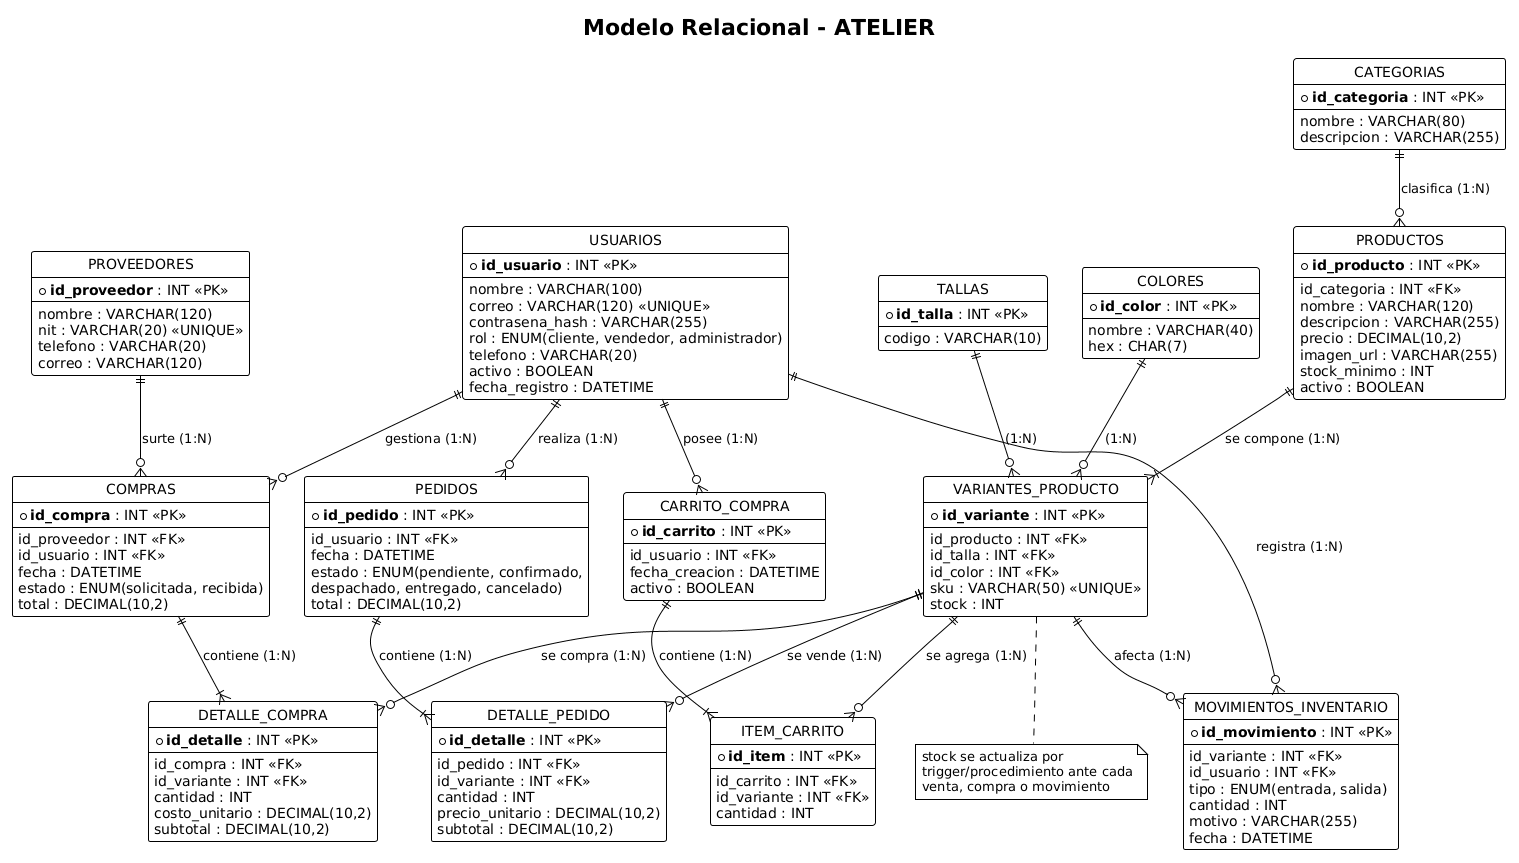

The diagram above was rendered by PlantUML. Its source (embedded in the PNG):
@startuml
!theme plain
title Modelo Relacional - ATELIER
hide circle

entity USUARIOS {
  * **id_usuario** : INT <<PK>>
  --
  nombre : VARCHAR(100)
  correo : VARCHAR(120) <<UNIQUE>>
  contrasena_hash : VARCHAR(255)
  rol : ENUM(cliente, vendedor, administrador)
  telefono : VARCHAR(20)
  activo : BOOLEAN
  fecha_registro : DATETIME
}

entity CATEGORIAS {
  * **id_categoria** : INT <<PK>>
  --
  nombre : VARCHAR(80)
  descripcion : VARCHAR(255)
}

entity PRODUCTOS {
  * **id_producto** : INT <<PK>>
  --
  id_categoria : INT <<FK>>
  nombre : VARCHAR(120)
  descripcion : VARCHAR(255)
  precio : DECIMAL(10,2)
  imagen_url : VARCHAR(255)
  stock_minimo : INT
  activo : BOOLEAN
}

entity TALLAS {
  * **id_talla** : INT <<PK>>
  --
  codigo : VARCHAR(10)
}

entity COLORES {
  * **id_color** : INT <<PK>>
  --
  nombre : VARCHAR(40)
  hex : CHAR(7)
}

entity VARIANTES_PRODUCTO {
  * **id_variante** : INT <<PK>>
  --
  id_producto : INT <<FK>>
  id_talla : INT <<FK>>
  id_color : INT <<FK>>
  sku : VARCHAR(50) <<UNIQUE>>
  stock : INT
}

entity CARRITO_COMPRA {
  * **id_carrito** : INT <<PK>>
  --
  id_usuario : INT <<FK>>
  fecha_creacion : DATETIME
  activo : BOOLEAN
}

entity ITEM_CARRITO {
  * **id_item** : INT <<PK>>
  --
  id_carrito : INT <<FK>>
  id_variante : INT <<FK>>
  cantidad : INT
}

entity MOVIMIENTOS_INVENTARIO {
  * **id_movimiento** : INT <<PK>>
  --
  id_variante : INT <<FK>>
  id_usuario : INT <<FK>>
  tipo : ENUM(entrada, salida)
  cantidad : INT
  motivo : VARCHAR(255)
  fecha : DATETIME
}

entity PEDIDOS {
  * **id_pedido** : INT <<PK>>
  --
  id_usuario : INT <<FK>>
  fecha : DATETIME
  estado : ENUM(pendiente, confirmado,\ndespachado, entregado, cancelado)
  total : DECIMAL(10,2)
}

entity DETALLE_PEDIDO {
  * **id_detalle** : INT <<PK>>
  --
  id_pedido : INT <<FK>>
  id_variante : INT <<FK>>
  cantidad : INT
  precio_unitario : DECIMAL(10,2)
  subtotal : DECIMAL(10,2)
}

entity PROVEEDORES {
  * **id_proveedor** : INT <<PK>>
  --
  nombre : VARCHAR(120)
  nit : VARCHAR(20) <<UNIQUE>>
  telefono : VARCHAR(20)
  correo : VARCHAR(120)
}

entity COMPRAS {
  * **id_compra** : INT <<PK>>
  --
  id_proveedor : INT <<FK>>
  id_usuario : INT <<FK>>
  fecha : DATETIME
  estado : ENUM(solicitada, recibida)
  total : DECIMAL(10,2)
}

entity DETALLE_COMPRA {
  * **id_detalle** : INT <<PK>>
  --
  id_compra : INT <<FK>>
  id_variante : INT <<FK>>
  cantidad : INT
  costo_unitario : DECIMAL(10,2)
  subtotal : DECIMAL(10,2)
}

USUARIOS ||--o{ PEDIDOS : "realiza (1:N)"
USUARIOS ||--o{ CARRITO_COMPRA : "posee (1:N)"
USUARIOS ||--o{ MOVIMIENTOS_INVENTARIO : "registra (1:N)"
USUARIOS ||--o{ COMPRAS : "gestiona (1:N)"
CATEGORIAS ||--o{ PRODUCTOS : "clasifica (1:N)"
PRODUCTOS ||--|{ VARIANTES_PRODUCTO : "se compone (1:N)"
TALLAS ||--o{ VARIANTES_PRODUCTO : "(1:N)"
COLORES ||--o{ VARIANTES_PRODUCTO : "(1:N)"
CARRITO_COMPRA ||--|{ ITEM_CARRITO : "contiene (1:N)"
VARIANTES_PRODUCTO ||--o{ ITEM_CARRITO : "se agrega (1:N)"
VARIANTES_PRODUCTO ||--o{ MOVIMIENTOS_INVENTARIO : "afecta (1:N)"
PEDIDOS ||--|{ DETALLE_PEDIDO : "contiene (1:N)"
VARIANTES_PRODUCTO ||--o{ DETALLE_PEDIDO : "se vende (1:N)"
PROVEEDORES ||--o{ COMPRAS : "surte (1:N)"
COMPRAS ||--|{ DETALLE_COMPRA : "contiene (1:N)"
VARIANTES_PRODUCTO ||--o{ DETALLE_COMPRA : "se compra (1:N)"

note bottom of VARIANTES_PRODUCTO
  stock se actualiza por
  trigger/procedimiento ante cada
  venta, compra o movimiento
end note
@enduml